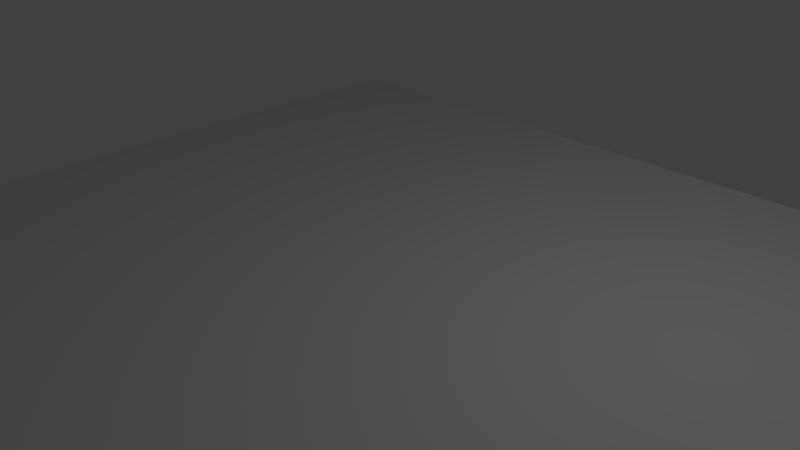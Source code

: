 # Source: floor.blend  (saved by Blender 2.62.0; exported with 4.5.12 LTS)
import bpy
from mathutils import Matrix  # noqa: F401  (used for matrix-valued properties, if any)

bpy.ops.wm.read_factory_settings(use_empty=True)
scene = bpy.context.scene
scene.name = 'Scene'

# ---- collections
col_collection_1 = bpy.data.collections.new('Collection 1'); scene.collection.children.link(col_collection_1)

# ---- materials (node trees are filled in below, after node groups)
mat_material = bpy.data.materials.new('Material')
mat_material.alpha_threshold = 0.0
mat_material.use_transparent_shadow = False
mat_material.roughness = 0.5
mat_material.line_color = (0.0, 0.0, 0.0, 1.0)

# ---- material node trees

# ---- world
world_world = bpy.data.worlds.new('World'); scene.world = world_world
world_world.color = (0.05088, 0.05088, 0.05088)
world_world.use_sun_shadow = False
world_world.sun_shadow_jitter_overblur = 0.0
world_world.cycles.sampling_method = 'MANUAL'
world_world.cycles.sample_map_resolution = 256

# ---- cameras
cam_camera = bpy.data.cameras.new('Camera')
cam_camera.clip_end = 100.0
cam_camera.lens = 35.0
cam_camera.sensor_width = 32.0
cam_camera.sensor_height = 18.0
cam_camera.ortho_scale = 7.314
cam_camera.dof.focus_distance = 0.0
cam_camera.dof.aperture_fstop = 128.0

# ---- lights
light_lamp = bpy.data.lights.new('Lamp', 'POINT')
light_lamp.transmission_factor = 0.0
light_lamp.cutoff_distance = 30.0
light_lamp.energy = 100.0
light_lamp.shadow_buffer_clip_start = 1.001
light_lamp.shadow_soft_size = 1.0
light_lamp.shadow_maximum_resolution = 0.006
light_lamp.use_absolute_resolution = True
light_lamp.cycles.use_multiple_importance_sampling = False

# ---- meshes
me_cube = bpy.data.meshes.new('Cube')
me_cube.from_pydata([(1.0, 1.0, -1.0), (1.0, -1.0, -1.0), (-1.0, -1.0, -1.0), (-1.0, 1.0, -1.0), (1.0, 1.0, 1.0), (1.0, -1.0, 1.0), (-1.0, -1.0, 1.0), (-1.0, 1.0, 1.0)], [], [(0, 1, 2, 3), (4, 7, 6, 5), (0, 4, 5, 1), (1, 5, 6, 2), (2, 6, 7, 3), (4, 0, 3, 7)])
me_cube.materials.append(mat_material)
me_cube.use_remesh_preserve_volume = False
me_cube.use_remesh_preserve_attributes = False
me_cube.use_mirror_vertex_groups = False
me_cube.update()

# ---- objects
ob_cube = bpy.data.objects.new('Cube', me_cube)
ob_lamp = bpy.data.objects.new('Lamp', light_lamp)
ob_camera = bpy.data.objects.new('Camera', cam_camera)

# ---- transforms, parenting, visibility, modifiers, constraints
ob_cube.location = (0.1984, -0.1063, -0.4146)
ob_cube.scale = (5.904, 5.261, 0.403)
ob_cube.lock_rotations_4d = False
ob_cube.empty_display_type = 'ARROWS'
ob_cube.lineart.crease_threshold = 0.0
ob_lamp.location = (4.076, 1.005, 5.904)
ob_lamp.rotation_euler = (0.6503, 0.05522, 1.866)
ob_lamp.lock_rotations_4d = False
ob_lamp.empty_display_type = 'ARROWS'
ob_lamp.color = (0.0, 0.0, 0.0, 0.0)
ob_lamp.lineart.crease_threshold = 0.0
ob_camera.location = (7.481, -6.508, 5.344)
ob_camera.rotation_euler = (1.109, 0.01082, 0.8149)
ob_camera.lock_rotations_4d = False
ob_camera.empty_display_type = 'ARROWS'
ob_camera.color = (0.0, 0.0, 0.0, 0.0)
ob_camera.display_type = 'WIRE'
ob_camera.lineart.crease_threshold = 0.0

# ---- collection membership
col_collection_1.objects.link(ob_cube)
col_collection_1.objects.link(ob_lamp)
col_collection_1.objects.link(ob_camera)

# ---- scene / render settings (as saved in the file)
scene.camera = ob_camera
scene.frame_start = 1; scene.frame_end = 250; scene.frame_set(1)
scene.render.engine = 'BLENDER_EEVEE_NEXT'
scene.render.image_settings.color_mode = 'RGB'
scene.render.image_settings.compression = 90
scene.render.resolution_percentage = 50
scene.render.dither_intensity = 0.0
scene.render.bake_margin = 2
scene.render.bake_bias = 0.0
scene.cycles.use_denoising = False
scene.cycles.samples = 10
scene.cycles.sampling_pattern = 'TABULATED_SOBOL'
scene.cycles.light_sampling_threshold = 0.0
scene.cycles.use_adaptive_sampling = False
scene.cycles.use_light_tree = False
scene.cycles.blur_glossy = 0.0
scene.cycles.volume_bounces = 1
scene.cycles.pixel_filter_type = 'GAUSSIAN'
scene.cycles.sample_clamp_indirect = 0.0
scene.view_settings.view_transform = 'Standard'
bpy.context.view_layer.update()
